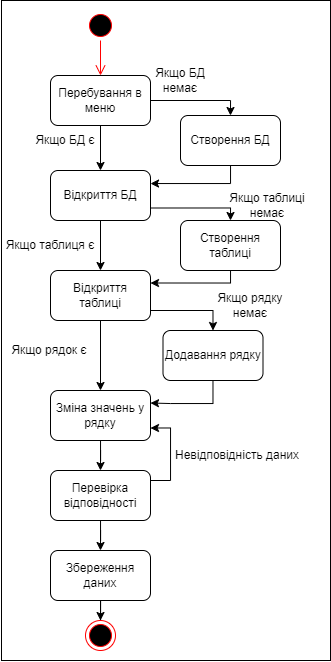

The diagram above was exported from draw.io. Its source (the exported page's mxGraphModel, read from the mxfile embedded in the PNG):
<mxGraphModel dx="1053" dy="574" grid="1" gridSize="10" guides="1" tooltips="1" connect="1" arrows="1" fold="1" page="1" pageScale="1" pageWidth="827" pageHeight="1169" math="0" shadow="0">
  <root>
    <mxCell id="0" />
    <mxCell id="1" parent="0" />
    <mxCell id="2" value="" style="rounded=0;whiteSpace=wrap;html=1;" vertex="1" parent="1">
      <mxGeometry x="871" y="2780" width="329" height="660" as="geometry" />
    </mxCell>
    <mxCell id="3" value="" style="ellipse;html=1;shape=startState;fillColor=#000000;strokeColor=#ff0000;" vertex="1" parent="1">
      <mxGeometry x="955" y="2790" width="30" height="30" as="geometry" />
    </mxCell>
    <mxCell id="4" value="" style="edgeStyle=orthogonalEdgeStyle;html=1;verticalAlign=bottom;endArrow=open;endSize=8;strokeColor=#ff0000;rounded=0;entryX=0.5;entryY=0;entryDx=0;entryDy=0;" edge="1" source="3" target="7" parent="1">
      <mxGeometry relative="1" as="geometry">
        <mxPoint x="975" y="2850" as="targetPoint" />
      </mxGeometry>
    </mxCell>
    <mxCell id="5" style="edgeStyle=orthogonalEdgeStyle;rounded=0;orthogonalLoop=1;jettySize=auto;html=1;entryX=0.5;entryY=0;entryDx=0;entryDy=0;" edge="1" source="7" target="9" parent="1">
      <mxGeometry relative="1" as="geometry">
        <Array as="points">
          <mxPoint x="1100" y="2880" />
        </Array>
      </mxGeometry>
    </mxCell>
    <mxCell id="6" style="edgeStyle=orthogonalEdgeStyle;rounded=0;orthogonalLoop=1;jettySize=auto;html=1;entryX=0.5;entryY=0;entryDx=0;entryDy=0;" edge="1" source="7" target="12" parent="1">
      <mxGeometry relative="1" as="geometry" />
    </mxCell>
    <mxCell id="7" value="Перебування в меню" style="rounded=1;whiteSpace=wrap;html=1;" vertex="1" parent="1">
      <mxGeometry x="920" y="2855" width="100" height="50" as="geometry" />
    </mxCell>
    <mxCell id="8" style="edgeStyle=orthogonalEdgeStyle;rounded=0;orthogonalLoop=1;jettySize=auto;html=1;entryX=1;entryY=0.25;entryDx=0;entryDy=0;" edge="1" source="9" target="12" parent="1">
      <mxGeometry relative="1" as="geometry">
        <Array as="points">
          <mxPoint x="1100" y="2963" />
          <mxPoint x="1020" y="2963" />
        </Array>
      </mxGeometry>
    </mxCell>
    <mxCell id="9" value="Створення БД" style="rounded=1;whiteSpace=wrap;html=1;" vertex="1" parent="1">
      <mxGeometry x="1050" y="2895" width="100" height="50" as="geometry" />
    </mxCell>
    <mxCell id="10" style="edgeStyle=orthogonalEdgeStyle;rounded=0;orthogonalLoop=1;jettySize=auto;html=1;entryX=0.5;entryY=0;entryDx=0;entryDy=0;exitX=1;exitY=0.75;exitDx=0;exitDy=0;" edge="1" source="12" target="21" parent="1">
      <mxGeometry relative="1" as="geometry">
        <Array as="points">
          <mxPoint x="1100" y="2988" />
        </Array>
      </mxGeometry>
    </mxCell>
    <mxCell id="11" style="edgeStyle=orthogonalEdgeStyle;rounded=0;orthogonalLoop=1;jettySize=auto;html=1;entryX=0.5;entryY=0;entryDx=0;entryDy=0;" edge="1" source="12" target="15" parent="1">
      <mxGeometry relative="1" as="geometry" />
    </mxCell>
    <mxCell id="12" value="Відкриття БД" style="rounded=1;whiteSpace=wrap;html=1;" vertex="1" parent="1">
      <mxGeometry x="920" y="2950" width="100" height="50" as="geometry" />
    </mxCell>
    <mxCell id="13" style="edgeStyle=orthogonalEdgeStyle;rounded=0;orthogonalLoop=1;jettySize=auto;html=1;entryX=0.5;entryY=0;entryDx=0;entryDy=0;exitX=1;exitY=0.75;exitDx=0;exitDy=0;" edge="1" source="15" target="17" parent="1">
      <mxGeometry relative="1" as="geometry">
        <Array as="points">
          <mxPoint x="1020" y="3090" />
          <mxPoint x="1082" y="3090" />
        </Array>
      </mxGeometry>
    </mxCell>
    <mxCell id="14" style="edgeStyle=orthogonalEdgeStyle;rounded=0;orthogonalLoop=1;jettySize=auto;html=1;entryX=0.5;entryY=0;entryDx=0;entryDy=0;" edge="1" source="15" target="19" parent="1">
      <mxGeometry relative="1" as="geometry" />
    </mxCell>
    <mxCell id="15" value="Відкриття таблиці" style="rounded=1;whiteSpace=wrap;html=1;" vertex="1" parent="1">
      <mxGeometry x="920" y="3050" width="100" height="50" as="geometry" />
    </mxCell>
    <mxCell id="16" style="edgeStyle=orthogonalEdgeStyle;rounded=0;orthogonalLoop=1;jettySize=auto;html=1;entryX=1;entryY=0.25;entryDx=0;entryDy=0;" edge="1" source="17" target="19" parent="1">
      <mxGeometry relative="1" as="geometry">
        <Array as="points">
          <mxPoint x="1082" y="3183" />
          <mxPoint x="1040" y="3183" />
        </Array>
      </mxGeometry>
    </mxCell>
    <mxCell id="17" value="Додавання рядку" style="rounded=1;whiteSpace=wrap;html=1;" vertex="1" parent="1">
      <mxGeometry x="1032.5" y="3110" width="100" height="50" as="geometry" />
    </mxCell>
    <mxCell id="18" style="edgeStyle=orthogonalEdgeStyle;rounded=0;orthogonalLoop=1;jettySize=auto;html=1;entryX=0.5;entryY=0;entryDx=0;entryDy=0;" edge="1" source="19" target="24" parent="1">
      <mxGeometry relative="1" as="geometry" />
    </mxCell>
    <mxCell id="19" value="Зміна значень у рядку" style="rounded=1;whiteSpace=wrap;html=1;" vertex="1" parent="1">
      <mxGeometry x="920" y="3170" width="100" height="50" as="geometry" />
    </mxCell>
    <mxCell id="20" style="edgeStyle=orthogonalEdgeStyle;rounded=0;orthogonalLoop=1;jettySize=auto;html=1;entryX=1;entryY=0.25;entryDx=0;entryDy=0;" edge="1" source="21" target="15" parent="1">
      <mxGeometry relative="1" as="geometry">
        <Array as="points">
          <mxPoint x="1100" y="3062" />
        </Array>
      </mxGeometry>
    </mxCell>
    <mxCell id="21" value="Створення таблиці" style="rounded=1;whiteSpace=wrap;html=1;" vertex="1" parent="1">
      <mxGeometry x="1050" y="3000" width="100" height="50" as="geometry" />
    </mxCell>
    <mxCell id="22" style="edgeStyle=orthogonalEdgeStyle;rounded=0;orthogonalLoop=1;jettySize=auto;html=1;entryX=1;entryY=0.75;entryDx=0;entryDy=0;" edge="1" source="24" target="19" parent="1">
      <mxGeometry relative="1" as="geometry">
        <Array as="points">
          <mxPoint x="1040" y="3260" />
          <mxPoint x="1040" y="3207" />
        </Array>
      </mxGeometry>
    </mxCell>
    <mxCell id="23" style="edgeStyle=orthogonalEdgeStyle;rounded=0;orthogonalLoop=1;jettySize=auto;html=1;entryX=0.5;entryY=0;entryDx=0;entryDy=0;" edge="1" source="24" target="26" parent="1">
      <mxGeometry relative="1" as="geometry" />
    </mxCell>
    <mxCell id="24" value="Перевірка відповідності" style="rounded=1;whiteSpace=wrap;html=1;" vertex="1" parent="1">
      <mxGeometry x="920" y="3250" width="100" height="50" as="geometry" />
    </mxCell>
    <mxCell id="25" style="edgeStyle=orthogonalEdgeStyle;rounded=0;orthogonalLoop=1;jettySize=auto;html=1;entryX=0.5;entryY=0;entryDx=0;entryDy=0;" edge="1" source="26" target="27" parent="1">
      <mxGeometry relative="1" as="geometry" />
    </mxCell>
    <mxCell id="26" value="Збереження даних" style="rounded=1;whiteSpace=wrap;html=1;" vertex="1" parent="1">
      <mxGeometry x="920" y="3330" width="100" height="50" as="geometry" />
    </mxCell>
    <mxCell id="27" value="" style="ellipse;html=1;shape=endState;fillColor=#000000;strokeColor=#ff0000;" vertex="1" parent="1">
      <mxGeometry x="955" y="3400" width="30" height="30" as="geometry" />
    </mxCell>
    <mxCell id="28" value="Якщо БД немає" style="text;html=1;strokeColor=none;fillColor=none;align=center;verticalAlign=middle;whiteSpace=wrap;rounded=0;" vertex="1" parent="1">
      <mxGeometry x="1020" y="2845" width="60" height="30" as="geometry" />
    </mxCell>
    <mxCell id="29" value="Якщо БД є" style="text;html=1;strokeColor=none;fillColor=none;align=center;verticalAlign=middle;whiteSpace=wrap;rounded=0;" vertex="1" parent="1">
      <mxGeometry x="900" y="2905" width="70" height="30" as="geometry" />
    </mxCell>
    <mxCell id="30" value="Якщо таблиці немає" style="text;html=1;strokeColor=none;fillColor=none;align=center;verticalAlign=middle;whiteSpace=wrap;rounded=0;" vertex="1" parent="1">
      <mxGeometry x="1096.62" y="2970" width="80" height="30" as="geometry" />
    </mxCell>
    <mxCell id="31" value="Якщо таблиця є" style="text;html=1;strokeColor=none;fillColor=none;align=center;verticalAlign=middle;whiteSpace=wrap;rounded=0;" vertex="1" parent="1">
      <mxGeometry x="870" y="3010" width="100" height="30" as="geometry" />
    </mxCell>
    <mxCell id="32" value="Якщо рядку немає" style="text;html=1;strokeColor=none;fillColor=none;align=center;verticalAlign=middle;whiteSpace=wrap;rounded=0;" vertex="1" parent="1">
      <mxGeometry x="1080" y="3070" width="80" height="30" as="geometry" />
    </mxCell>
    <mxCell id="33" value="Якщо рядок є" style="text;html=1;strokeColor=none;fillColor=none;align=center;verticalAlign=middle;whiteSpace=wrap;rounded=0;" vertex="1" parent="1">
      <mxGeometry x="877.62" y="3115" width="82.38" height="30" as="geometry" />
    </mxCell>
    <mxCell id="34" value="Невідповідність даних" style="text;html=1;strokeColor=none;fillColor=none;align=center;verticalAlign=middle;whiteSpace=wrap;rounded=0;" vertex="1" parent="1">
      <mxGeometry x="1037.62" y="3220" width="137.5" height="30" as="geometry" />
    </mxCell>
  </root>
</mxGraphModel>